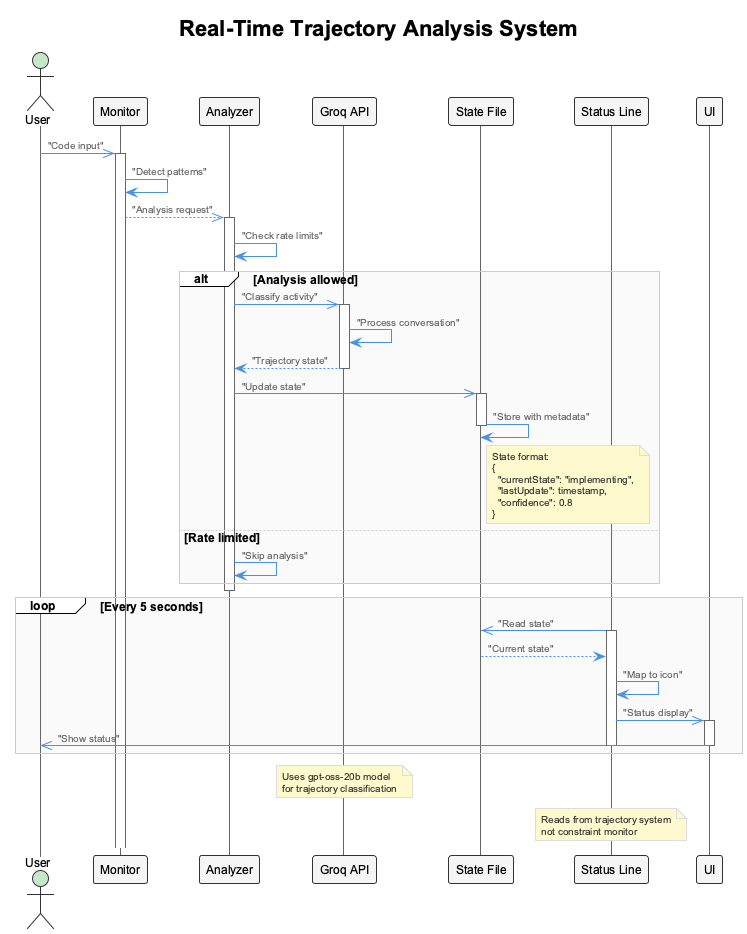

The diagram above was rendered by PlantUML. Its source (embedded in the PNG):
@startuml real-time-trajectory-analysis-flow
!include _standard-style.puml

title Real-Time Trajectory Analysis System

actor "User" as User
participant "Monitor" as Monitor
participant "Analyzer" as Analyzer
participant "Groq API" as GroqAPI
participant "State File" as StateFile
participant "Status Line" as StatusLine
participant "UI" as UI

User ->> Monitor : "Code input"
activate Monitor

Monitor -> Monitor : "Detect patterns"
Monitor -->> Analyzer : "Analysis request"
activate Analyzer

Analyzer -> Analyzer : "Check rate limits"

alt Analysis allowed
    Analyzer ->> GroqAPI : "Classify activity"
    activate GroqAPI
    GroqAPI -> GroqAPI : "Process conversation"
    GroqAPI --> Analyzer : "Trajectory state"
    deactivate GroqAPI

    Analyzer ->> StateFile : "Update state"
    activate StateFile
    StateFile -> StateFile : "Store with metadata"

    note right of StateFile
        State format:
        {
          "currentState": "implementing",
          "lastUpdate": timestamp,
          "confidence": 0.8
        }
    end note

    deactivate StateFile
else Rate limited
    Analyzer -> Analyzer : "Skip analysis"
end

deactivate Analyzer

loop Every 5 seconds
    StatusLine ->> StateFile : "Read state"
    activate StatusLine
    StateFile --> StatusLine : "Current state"
    StatusLine -> StatusLine : "Map to icon"
    StatusLine ->> UI : "Status display"
    activate UI
    UI ->> User : "Show status"
    deactivate UI
    deactivate StatusLine
end

note over GroqAPI
    Uses gpt-oss-20b model
    for trajectory classification
end note

note over StatusLine
    Reads from trajectory system
    not constraint monitor
end note

@enduml